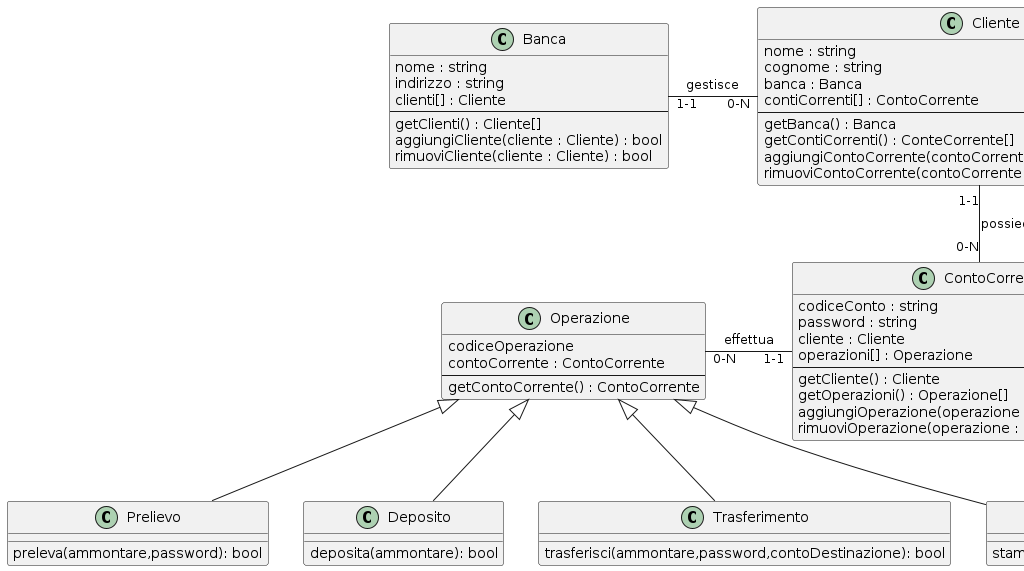

The diagram above was rendered by PlantUML. Its source (embedded in the PNG):
@startuml
class Banca{
  nome : string
  indirizzo : string
  clienti[] : Cliente
  --
  getClienti() : Cliente[]
  aggiungiCliente(cliente : Cliente) : bool
  rimuoviCliente(cliente : Cliente) : bool
}
class Cliente{
  nome : string
  cognome : string
  banca : Banca
  contiCorrenti[] : ContoCorrente
  --
  getBanca() : Banca
  getContiCorrenti() : ConteCorrente[]
  aggiungiContoCorrente(contoCorrente : ContoCorrente) : bool
  rimuoviContoCorrente(contoCorrente : ContoCorrente) : bool
}
class ContoCorrente{
  codiceConto : string
  password : string
  cliente : Cliente
  operazioni[] : Operazione
  --
  getCliente() : Cliente
  getOperazioni() : Operazione[]
  aggiungiOperazione(operazione : Operazione) : bool
  rimuoviOperazione(operazione : Operazione) : bool
}
class Operazione{
  codiceOperazione
  contoCorrente : ContoCorrente
  --
  getContoCorrente() : ContoCorrente
}
class Prelievo{
  preleva(ammontare,password): bool
}
class Deposito{
  deposita(ammontare): bool
}
class Trasferimento{
  trasferisci(ammontare,password,contoDestinazione): bool
}
class Saldo{
  stampaSaldo(password): bool
}

Banca "1-1"-right-"0-N"  Cliente : gestisce
Cliente "1-1"--"0-N"  ContoCorrente : possiede
ContoCorrente "1-1"-left-"0-N"  Operazione : effettua

Operazione <|-- Prelievo
Operazione <|-- Deposito
Operazione <|-- Trasferimento
Operazione <|-- Saldo
@enduml